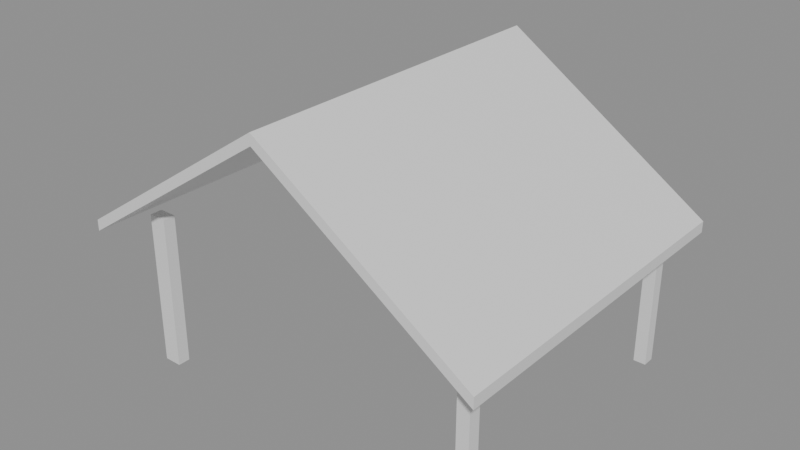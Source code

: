 # Source: e0278_after.blend  (saved by Blender 5.2.44; exported with 4.5.12 LTS)
import bpy
from mathutils import Matrix  # noqa: F401  (used for matrix-valued properties, if any)

bpy.ops.wm.read_factory_settings(use_empty=True)
scene = bpy.context.scene
scene.name = 'Scene'

# ---- materials (node trees are filled in below, after node groups)
mat_teja_zinc = bpy.data.materials.new('Teja_Zinc')
mat_hormigon = bpy.data.materials.new('Hormigon')

# ---- material node trees
mat_teja_zinc.use_nodes = True; mat_teja_zinc.node_tree.nodes.clear()
_N = mat_teja_zinc.node_tree.nodes; _L = mat_teja_zinc.node_tree.links
n0 = _N.new('ShaderNodeBsdfPrincipled'); n0.name = 'Principled BSDF'; n0.location = (-200, 100)
n0.inputs[3].default_value = 1.45
n0.inputs[10].default_value = 0.005
n1 = _N.new('ShaderNodeOutputMaterial'); n1.name = 'Material Output'; n1.location = (200, 100)
_L.new(n0.outputs[0], n1.inputs[0])
n1.is_active_output = True
mat_hormigon.use_nodes = True; mat_hormigon.node_tree.nodes.clear()
_N = mat_hormigon.node_tree.nodes; _L = mat_hormigon.node_tree.links
n0 = _N.new('ShaderNodeBsdfPrincipled'); n0.name = 'Principled BSDF'; n0.location = (-200, 100)
n0.inputs[3].default_value = 1.45
n0.inputs[10].default_value = 0.005
n1 = _N.new('ShaderNodeOutputMaterial'); n1.name = 'Material Output'; n1.location = (200, 100)
_L.new(n0.outputs[0], n1.inputs[0])
n1.is_active_output = True

# ---- meshes
me_tejado_garaje_cuerpo_mesh = bpy.data.meshes.new('Tejado_Garaje_Cuerpo_mesh')
me_tejado_garaje_cuerpo_mesh.from_pydata([(-0.4, -0.3, -0.2667), (3.0, -0.3, 2.0), (6.4, -0.3, -0.2667), (-0.4, 5.3, -0.2667), (3.0, 5.3, 2.0), (6.4, 5.3, -0.2667), (-0.4, -0.3, -0.08639), (3.0, -0.3, 2.18), (6.4, -0.3, -0.08639), (-0.4, 5.3, -0.08639), (3.0, 5.3, 2.18), (6.4, 5.3, -0.08639)], [], [(0, 1, 4, 3), (6, 7, 10, 9), (0, 3, 9, 6), (0, 6, 7, 1), (3, 4, 10, 9), (1, 2, 5, 4), (7, 8, 11, 10), (2, 8, 11, 5), (1, 7, 8, 2), (4, 5, 11, 10)])
me_tejado_garaje_cuerpo_mesh.materials.append(mat_teja_zinc)
me_tejado_garaje_cuerpo_mesh.update()
me_c1_cuerpo_mesh = bpy.data.meshes.new('C1_Cuerpo_mesh')
me_c1_cuerpo_mesh.from_pydata([(0.0, 0.0, 0.0), (0.29, 0.0, 0.0), (0.29, 0.2, 0.0), (0.0, 0.2, 0.0), (0.0, 0.0, 2.5), (0.29, 0.0, 2.5), (0.29, 0.2, 2.5), (0.0, 0.2, 2.5)], [], [(0, 1, 2, 3), (4, 5, 6, 7), (0, 1, 5, 4), (1, 2, 6, 5), (2, 3, 7, 6), (3, 0, 4, 7)])
me_c1_cuerpo_mesh.materials.append(mat_hormigon)
me_c1_cuerpo_mesh.update()
me_c2_cuerpo_mesh = bpy.data.meshes.new('C2_Cuerpo_mesh')
me_c2_cuerpo_mesh.from_pydata([(0.0, 0.0, 0.0), (0.2, 0.0, 0.0), (0.2, 0.2, 0.0), (0.0, 0.2, 0.0), (0.0, 0.0, 2.5), (0.2, 0.0, 2.5), (0.2, 0.2, 2.5), (0.0, 0.2, 2.5)], [], [(0, 1, 2, 3), (4, 5, 6, 7), (0, 1, 5, 4), (1, 2, 6, 5), (2, 3, 7, 6), (3, 0, 4, 7)])
me_c2_cuerpo_mesh.materials.append(mat_hormigon)
me_c2_cuerpo_mesh.update()
me_c3_cuerpo_mesh = bpy.data.meshes.new('C3_Cuerpo_mesh')
me_c3_cuerpo_mesh.from_pydata([(0.0, 0.0, 0.0), (0.2, 0.0, 0.0), (0.2, 0.2, 0.0), (0.0, 0.2, 0.0), (0.0, 0.0, 2.5), (0.2, 0.0, 2.5), (0.2, 0.2, 2.5), (0.0, 0.2, 2.5)], [], [(0, 1, 2, 3), (4, 5, 6, 7), (0, 1, 5, 4), (1, 2, 6, 5), (2, 3, 7, 6), (3, 0, 4, 7)])
me_c3_cuerpo_mesh.materials.append(mat_hormigon)
me_c3_cuerpo_mesh.update()
me_c4_cuerpo_mesh = bpy.data.meshes.new('C4_Cuerpo_mesh')
me_c4_cuerpo_mesh.from_pydata([(0.0, 0.0, 0.0), (0.2, 0.0, 0.0), (0.2, 0.2, 0.0), (0.0, 0.2, 0.0), (0.0, 0.0, 2.5), (0.2, 0.0, 2.5), (0.2, 0.2, 2.5), (0.0, 0.2, 2.5)], [], [(0, 1, 2, 3), (4, 5, 6, 7), (0, 1, 5, 4), (1, 2, 6, 5), (2, 3, 7, 6), (3, 0, 4, 7)])
me_c4_cuerpo_mesh.materials.append(mat_hormigon)
me_c4_cuerpo_mesh.update()

# ---- objects
ob_tejado_garaje = bpy.data.objects.new('Tejado_Garaje', None)
ob_tejado_garaje_cuerpo = bpy.data.objects.new('Tejado_Garaje_Cuerpo', me_tejado_garaje_cuerpo_mesh)
ob_c1 = bpy.data.objects.new('C1', None)
ob_c1_cuerpo = bpy.data.objects.new('C1_Cuerpo', me_c1_cuerpo_mesh)
ob_c2 = bpy.data.objects.new('C2', None)
ob_c2_cuerpo = bpy.data.objects.new('C2_Cuerpo', me_c2_cuerpo_mesh)
ob_c3 = bpy.data.objects.new('C3', None)
ob_c3_cuerpo = bpy.data.objects.new('C3_Cuerpo', me_c3_cuerpo_mesh)
ob_c4 = bpy.data.objects.new('C4', None)
ob_c4_cuerpo = bpy.data.objects.new('C4_Cuerpo', me_c4_cuerpo_mesh)

# ---- transforms, parenting, visibility, modifiers, constraints
ob_tejado_garaje.location = (0.0, 0.0, 2.5)
ob_tejado_garaje.empty_display_type = 'ARROWS'
ob_tejado_garaje_cuerpo.parent = ob_tejado_garaje
ob_tejado_garaje_cuerpo.location = (0.0, 0.0, 0.0)
ob_c1.location = (0.2, 0.2, 0.0)
ob_c1.empty_display_type = 'ARROWS'
ob_c1_cuerpo.parent = ob_c1
ob_c1_cuerpo.location = (0.0, 0.0, 0.0)
ob_c2.location = (5.8, 0.2, 0.0)
ob_c2.empty_display_type = 'ARROWS'
ob_c2_cuerpo.parent = ob_c2
ob_c2_cuerpo.location = (0.0, 0.0, 0.0)
ob_c3.location = (0.2, 4.8, 0.0)
ob_c3.empty_display_type = 'ARROWS'
ob_c3_cuerpo.parent = ob_c3
ob_c3_cuerpo.location = (0.0, 0.0, 0.0)
ob_c4.location = (5.8, 4.8, 0.0)
ob_c4.empty_display_type = 'ARROWS'
ob_c4_cuerpo.parent = ob_c4
ob_c4_cuerpo.location = (0.0, 0.0, 0.0)

# ---- collection membership
scene.collection.objects.link(ob_tejado_garaje)
scene.collection.objects.link(ob_tejado_garaje_cuerpo)
scene.collection.objects.link(ob_c1)
scene.collection.objects.link(ob_c1_cuerpo)
scene.collection.objects.link(ob_c2)
scene.collection.objects.link(ob_c2_cuerpo)
scene.collection.objects.link(ob_c3)
scene.collection.objects.link(ob_c3_cuerpo)
scene.collection.objects.link(ob_c4)
scene.collection.objects.link(ob_c4_cuerpo)

# ---- scene / render settings (as saved in the file)
scene.frame_start = 1; scene.frame_end = 250; scene.frame_set(1)
scene.render.engine = 'BLENDER_EEVEE_NEXT'
scene.render.bake_bias = 0.0
scene.render.bake_samples = 0
scene.render.compositor_device = 'GPU'
scene.eevee.use_volume_custom_range = False
scene.eevee.fast_gi_thickness_near = 0.1
scene.eevee.fast_gi_thickness_far = 0.0
scene.eevee.ray_tracing_options.screen_trace_thickness = 0.1
bpy.context.view_layer.update()

# ---- added for rendering (the .blend has no active camera and no usable light): camera, sun + grey world if the file has none
cam_auto = bpy.data.cameras.new('AutoCamera')
cam_auto.lens = 50.0
cam_auto.sensor_width = 36.0
cam_auto.clip_end = 1000.0
ob_auto_camera = bpy.data.objects.new('AutoCamera', cam_auto)
scene.collection.objects.link(ob_auto_camera)
ob_auto_camera.location = (12.2293, -8.57518, 9.72359)
ob_auto_camera.rotation_euler = (1.09748, -7.21219e-08, 0.694738)
scene.camera = ob_auto_camera
light_auto_sun = bpy.data.lights.new('AutoSun', 'SUN')
light_auto_sun.energy = 3.0
light_auto_sun.angle = 0.0523599
ob_auto_sun = bpy.data.objects.new('AutoSun', light_auto_sun)
scene.collection.objects.link(ob_auto_sun)
ob_auto_sun.rotation_euler = (0.872665, 0.174533, 0.523599)
if scene.world is None:
    world_auto = bpy.data.worlds.new('AutoWorld')
    world_auto.color = (0.3, 0.3, 0.3)
    scene.world = world_auto
bpy.context.view_layer.update()

